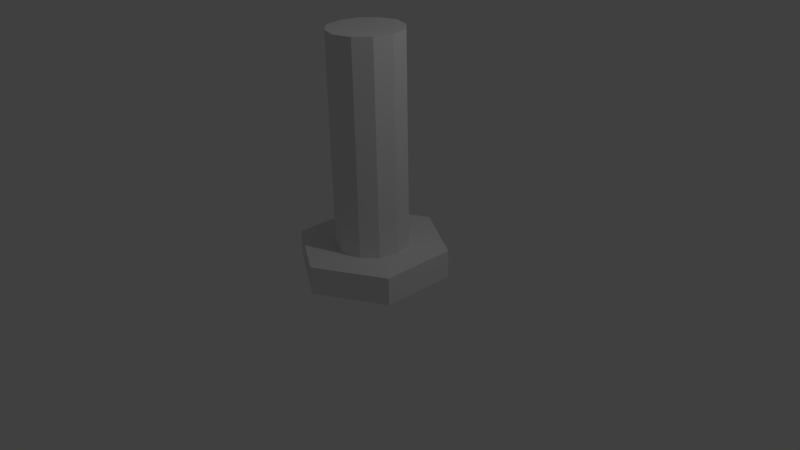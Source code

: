 # Source: 1HexScrewNW.blend  (saved by Blender 2.76.0; exported with 4.5.12 LTS)
import bpy
from mathutils import Matrix  # noqa: F401  (used for matrix-valued properties, if any)

bpy.ops.wm.read_factory_settings(use_empty=True)
scene = bpy.context.scene
scene.name = 'Scene'

# ---- collections
col_collection_1 = bpy.data.collections.new('Collection 1'); scene.collection.children.link(col_collection_1)

# ---- world
world_world = bpy.data.worlds.new('World'); scene.world = world_world
world_world.color = (0.05088, 0.05088, 0.05088)
world_world.use_sun_shadow = False
world_world.sun_shadow_jitter_overblur = 0.0
world_world.cycles.sampling_method = 'MANUAL'
world_world.cycles.sample_map_resolution = 256

# ---- cameras
cam_camera = bpy.data.cameras.new('Camera')
cam_camera.clip_end = 100.0
cam_camera.lens = 35.0
cam_camera.sensor_width = 32.0
cam_camera.sensor_height = 18.0
cam_camera.ortho_scale = 7.314
cam_camera.dof.focus_distance = 0.0
cam_camera.dof.aperture_fstop = 128.0

# ---- lights
light_lamp = bpy.data.lights.new('Lamp', 'POINT')
light_lamp.transmission_factor = 0.0
light_lamp.cutoff_distance = 30.0
light_lamp.energy = 100.0
light_lamp.shadow_buffer_clip_start = 1.001
light_lamp.shadow_soft_size = 0.1
light_lamp.shadow_maximum_resolution = 0.006
light_lamp.use_absolute_resolution = True
light_lamp.cycles.use_multiple_importance_sampling = False

# ---- meshes
me_cylinder_002 = bpy.data.meshes.new('Cylinder.002')
me_cylinder_002.from_pydata([(-0.02372, 1.034, -1.083), (-0.03515, 0.5217, 0.9007), (0.8325, 0.5171, -1.078), (0.3763, 0.2687, 0.9029), (0.8132, -0.4827, -1.111), (0.367, -0.2213, 0.8864), (-0.06226, -0.9659, -1.149), (-0.05423, -0.4583, 0.8676), (-0.9185, -0.4492, -1.153), (-0.4657, -0.2053, 0.8654), (-0.8992, 0.5506, -1.12), (-0.4564, 0.2848, 0.8819), (0.8308, 0.5149, 0.9215), (-0.02542, 1.032, 0.9171), (0.8115, -0.4849, 0.8886), (-0.06396, -0.9681, 0.8512), (-0.9202, -0.4515, 0.8468), (-0.9009, 0.5483, 0.8797), (0.2023, 0.4409, 0.9018), (0.433, 0.02267, 0.8946), (0.186, -0.3865, 0.877), (-0.2916, -0.3775, 0.8665), (-0.5223, 0.04075, 0.8737), (-0.2754, 0.45, 0.8913), (0.08356, 0.4813, 0.9012), (0.4046, 0.1457, 0.8988), (0.2765, -0.3039, 0.8817), (-0.1729, -0.4179, 0.8671), (-0.494, -0.08227, 0.8695), (-0.3659, 0.3674, 0.8866), (0.2893, 0.3548, 0.9023), (0.4, -0.09934, 0.8905), (0.06589, -0.4224, 0.8723), (-0.3787, -0.2914, 0.866), (-0.4894, 0.1628, 0.8778), (-0.1553, 0.4858, 0.896), (0.0742, 0.4691, 15.78), (-0.04451, 0.5095, 15.78), (0.3953, 0.1335, 15.78), (0.367, 0.2565, 15.78), (0.2672, -0.3161, 15.76), (0.3577, -0.2335, 15.77), (-0.1823, -0.4301, 15.75), (-0.06359, -0.4704, 15.75), (-0.5034, -0.09445, 15.75), (-0.4751, -0.2175, 15.75), (-0.3753, 0.3552, 15.77), (-0.4658, 0.2726, 15.76), (0.2799, 0.3426, 15.78), (0.1929, 0.4288, 15.78), (0.3906, -0.1115, 15.77), (0.4236, 0.0105, 15.77), (0.05652, -0.4346, 15.75), (0.1766, -0.3987, 15.76), (-0.388, -0.3036, 15.75), (-0.301, -0.3897, 15.75), (-0.4987, 0.1506, 15.76), (-0.5317, 0.02857, 15.75), (-0.1646, 0.4737, 15.78), (-0.2847, 0.4378, 15.77)], [], [(0, 13, 12, 2), (2, 12, 14, 4), (4, 14, 15, 6), (6, 15, 16, 8), (3, 30, 48, 39), (10, 17, 13, 0), (8, 16, 17, 10), (0, 2, 4, 6, 8, 10), (1, 24, 18, 30, 3, 12, 13), (3, 25, 19, 31, 5, 14, 12), (5, 26, 20, 32, 7, 15, 14), (7, 27, 21, 33, 9, 16, 15), (9, 28, 22, 34, 11, 17, 16), (11, 29, 23, 35, 1, 13, 17), (39, 48, 49, 36, 37, 58, 59, 46, 47, 56, 57, 44, 45, 54, 55, 42, 43, 52, 53, 40, 41, 50, 51, 38), (26, 5, 41, 40), (35, 23, 59, 58), (5, 31, 50, 41), (27, 7, 43, 42), (18, 24, 36, 49), (7, 32, 52, 43), (28, 9, 45, 44), (19, 25, 38, 51), (30, 18, 49, 48), (9, 33, 54, 45), (29, 11, 47, 46), (20, 26, 40, 53), (31, 19, 51, 50), (11, 34, 56, 47), (21, 27, 42, 55), (32, 20, 53, 52), (1, 35, 58, 37), (22, 28, 44, 57), (24, 1, 37, 36), (33, 21, 55, 54), (23, 29, 46, 59), (25, 3, 39, 38), (34, 22, 57, 56)])
me_cylinder_002.use_remesh_preserve_volume = False
me_cylinder_002.use_remesh_preserve_attributes = False
me_cylinder_002.use_mirror_vertex_groups = False
me_cylinder_002.update()

# ---- objects
ob_cylinder = bpy.data.objects.new('Cylinder', me_cylinder_002)
ob_lamp = bpy.data.objects.new('Lamp', light_lamp)
ob_camera = bpy.data.objects.new('Camera', cam_camera)

# ---- transforms, parenting, visibility, modifiers, constraints
ob_cylinder.location = (0.0, 0.0, 0.0)
ob_cylinder.scale = (1.0, 1.0, 0.1854)
ob_cylinder.lineart.crease_threshold = 0.0
ob_lamp.location = (4.076, 1.005, 5.904)
ob_lamp.rotation_euler = (0.6503, 0.05522, 1.866)
ob_lamp.lock_rotations_4d = False
ob_lamp.empty_display_type = 'ARROWS'
ob_lamp.color = (0.0, 0.0, 0.0, 0.0)
ob_lamp.lineart.crease_threshold = 0.0
ob_camera.location = (7.481, -6.508, 5.344)
ob_camera.rotation_euler = (1.109, 0.01082, 0.8149)
ob_camera.lock_rotations_4d = False
ob_camera.empty_display_type = 'ARROWS'
ob_camera.color = (0.0, 0.0, 0.0, 0.0)
ob_camera.display_type = 'WIRE'
ob_camera.lineart.crease_threshold = 0.0

# ---- collection membership
col_collection_1.objects.link(ob_cylinder)
col_collection_1.objects.link(ob_lamp)
col_collection_1.objects.link(ob_camera)

# ---- scene / render settings (as saved in the file)
scene.camera = ob_camera
scene.frame_start = 1; scene.frame_end = 250; scene.frame_set(1)
scene.render.engine = 'BLENDER_EEVEE_NEXT'
scene.render.resolution_percentage = 50
scene.render.dither_intensity = 0.0
scene.cycles.use_denoising = False
scene.cycles.samples = 10
scene.cycles.sampling_pattern = 'TABULATED_SOBOL'
scene.cycles.light_sampling_threshold = 0.0
scene.cycles.use_adaptive_sampling = False
scene.cycles.use_light_tree = False
scene.cycles.blur_glossy = 0.0
scene.cycles.pixel_filter_type = 'GAUSSIAN'
scene.cycles.sample_clamp_indirect = 0.0
scene.view_settings.view_transform = 'Standard'
bpy.context.view_layer.update()
